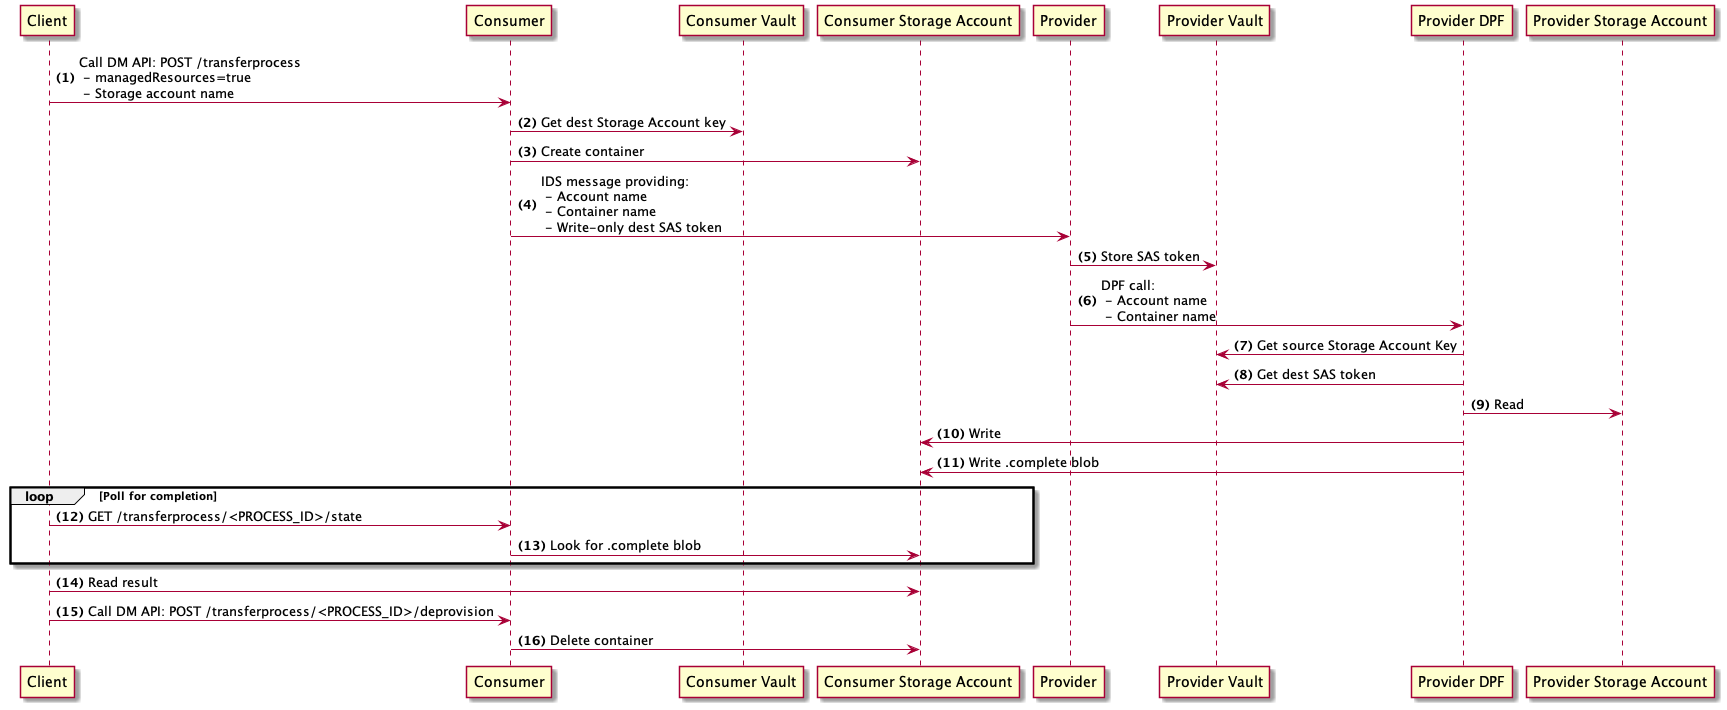

The diagram above was rendered by PlantUML. Its source (embedded in the PNG):
@startuml
autonumber "<b>(0)"
Client -> Consumer: Call DM API: POST /transferprocess \n - managedResources=true\n - Storage account name
Consumer -> "Consumer Vault": Get dest Storage Account key
Consumer -> "Consumer Storage Account": Create container
Consumer -> Provider: IDS message providing: \n - Account name \n - Container name \n - Write-only dest SAS token
Provider -> "Provider Vault": Store SAS token
Provider -> "Provider DPF": DPF call: \n - Account name \n - Container name
"Provider DPF" -> "Provider Vault": Get source Storage Account Key
"Provider DPF" -> "Provider Vault": Get dest SAS token
"Provider DPF" -> "Provider Storage Account": Read
"Provider DPF" -> "Consumer Storage Account": Write
"Provider DPF" -> "Consumer Storage Account": Write .complete blob
loop  Poll for completion
    Client -> Consumer: GET /transferprocess/<PROCESS_ID>/state
    Consumer -> "Consumer Storage Account": Look for .complete blob
end
Client -> "Consumer Storage Account": Read result
Client -> "Consumer": Call DM API: POST /transferprocess/<PROCESS_ID>/deprovision
Consumer -> "Consumer Storage Account": Delete container
@enduml